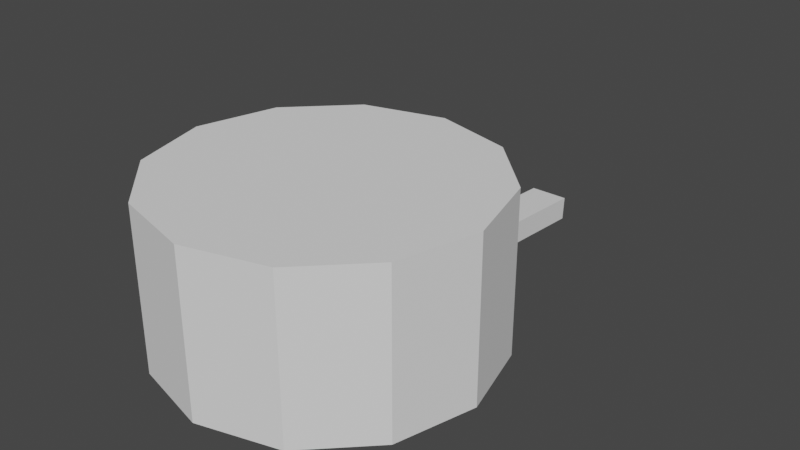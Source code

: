 # Source: CookingPot1.blend  (saved by Blender 3.3.6; exported with 4.5.12 LTS)
import bpy
from mathutils import Matrix  # noqa: F401  (used for matrix-valued properties, if any)

bpy.ops.wm.read_factory_settings(use_empty=True)
scene = bpy.context.scene
scene.name = 'Scene'

# ---- collections
col_collection = bpy.data.collections.new('Collection'); scene.collection.children.link(col_collection)

# ---- world
world_world = bpy.data.worlds.new('World'); scene.world = world_world
world_world.use_nodes = True; world_world.node_tree.nodes.clear()
_N = world_world.node_tree.nodes; _L = world_world.node_tree.links
n0 = _N.new('ShaderNodeOutputWorld'); n0.name = 'World Output'; n0.location = (300, 300)
n1 = _N.new('ShaderNodeBackground'); n1.name = 'Background'; n1.location = (10, 300)
n1.inputs[0].default_value = (0.05088, 0.05088, 0.05088, 1.0)
_L.new(n1.outputs[0], n0.inputs[0])
n0.is_active_output = True
world_world.color = (0.05088, 0.05088, 0.05088)
world_world.use_sun_shadow = False
world_world.sun_shadow_jitter_overblur = 0.0

# ---- meshes
me_cylinder = bpy.data.meshes.new('Cylinder')
me_cylinder.from_pydata([(0.0, 1.0, 0.0), (0.0, 1.0, 1.0), (0.5, 0.866, 0.0), (0.5, 0.866, 1.0), (0.866, 0.5, 0.0), (0.866, 0.5, 1.0), (1.0, 0.0, 0.0), (1.0, 0.0, 1.0), (0.866, -0.5, 0.0), (0.866, -0.5, 1.0), (0.5, -0.866, 0.0), (0.5, -0.866, 1.0), (0.0, -1.0, 0.0), (0.0, -1.0, 1.0), (-0.5, -0.866, 0.0), (-0.5, -0.866, 1.0), (-0.866, -0.5, 0.0), (-0.866, -0.5, 1.0), (-1.0, 0.0, 0.0), (-1.0, 0.0, 1.0), (-0.866, 0.5, 0.0), (-0.866, 0.5, 1.0), (-0.5, 0.866, 0.0), (-0.5, 0.866, 1.0), (5.099e-10, 0.8973, 0.0), (0.4487, 0.7771, 0.0), (0.7771, 0.4487, 0.0), (0.8973, -5.099e-10, 0.0), (0.7771, -0.4487, 0.0), (0.4487, -0.7771, 0.0), (5.099e-10, -0.8973, 0.0), (-0.4487, -0.7771, 0.0), (-0.7771, -0.4487, 0.0), (-0.8973, -5.099e-10, 0.0), (-0.7771, 0.4487, 0.0), (-0.4487, 0.7771, 0.0), (5.099e-10, 0.8973, 0.8484), (0.4487, 0.7771, 0.8484), (0.7771, 0.4487, 0.8484), (0.8973, -5.099e-10, 0.8484), (0.7771, -0.4487, 0.8484), (0.4487, -0.7771, 0.8484), (5.099e-10, -0.8973, 0.8484), (-0.4487, -0.7771, 0.8484), (-0.7771, -0.4487, 0.8484), (-0.8973, -5.099e-10, 0.8484), (-0.7771, 0.4487, 0.8484), (-0.4487, 0.7771, 0.8484), (-0.1251, 0.9247, 0.01744), (-0.1251, 0.9344, 0.1673), (-0.1251, 2.184, -0.06379), (-0.1251, 2.194, 0.08611), (0.1251, 0.9247, 0.01744), (0.1251, 0.9344, 0.1673), (0.1251, 2.184, -0.06379), (0.1251, 2.194, 0.08611)], [], [(0, 1, 3, 2), (2, 3, 5, 4), (4, 5, 7, 6), (6, 7, 9, 8), (8, 9, 11, 10), (10, 11, 13, 12), (12, 13, 15, 14), (14, 15, 17, 16), (16, 17, 19, 18), (18, 19, 21, 20), (3, 1, 23, 21, 19, 17, 15, 13, 11, 9, 7, 5), (20, 21, 23, 22), (22, 23, 1, 0), (12, 14, 31, 30), (24, 25, 37, 36), (10, 12, 30, 29), (8, 10, 29, 28), (6, 8, 28, 27), (22, 0, 24, 35), (0, 2, 25, 24), (4, 6, 27, 26), (20, 22, 35, 34), (2, 4, 26, 25), (18, 20, 34, 33), (16, 18, 33, 32), (14, 16, 32, 31), (36, 37, 38, 39, 40, 41, 42, 43, 44, 45, 46, 47), (31, 32, 44, 43), (28, 29, 41, 40), (35, 24, 36, 47), (25, 26, 38, 37), (32, 33, 45, 44), (29, 30, 42, 41), (26, 27, 39, 38), (33, 34, 46, 45), (30, 31, 43, 42), (27, 28, 40, 39), (34, 35, 47, 46), (48, 49, 51, 50), (50, 51, 55, 54), (54, 55, 53, 52), (50, 54, 52, 48), (55, 51, 49, 53)])
_uv = me_cylinder.uv_layers.new(name='UVMap')
_uv.uv.foreach_set('vector', [1.0, 0.5, 1.0, 1.0, 0.9167, 1.0, 0.9167, 0.5, 0.9167, 0.5, 0.9167, 1.0, 0.8333, 1.0, 0.8333, 0.5, 0.8333, 0.5, 0.8333, 1.0, 0.75, 1.0, 0.75, 0.5, 0.75, 0.5, 0.75, 1.0, 0.6667, 1.0, 0.6667, 0.5, 0.6667, 0.5, 0.6667, 1.0, 0.5833, 1.0, 0.5833, 0.5, 0.5833, 0.5, 0.5833, 1.0, 0.5, 1.0, 0.5, 0.5, 0.5, 0.5, 0.5, 1.0, 0.4167, 1.0, 0.4167, 0.5, 0.4167, 0.5, 0.4167, 1.0, 0.3333, 1.0, 0.3333, 0.5, 0.3333, 0.5, 0.3333, 1.0, 0.25, 1.0, 0.25, 0.5, 0.25, 0.5, 0.25, 1.0, 0.1667, 1.0, 0.1667, 0.5, 0.37, 0.4578, 0.25, 0.49, 0.13, 0.4578, 0.04215, 0.37, 0.01, 0.25, 0.04215, 0.13, 0.13, 0.04215, 0.25, 0.01, 0.37, 0.04215, 0.4578, 0.13, 0.49, 0.25, 0.4578, 0.37, 0.1667, 0.5, 0.1667, 1.0, 0.08333, 1.0, 0.08333, 0.5, 0.08333, 0.5, 0.08333, 1.0, 7.451e-08, 1.0, 7.451e-08, 0.5, 0.5, 0.5, 0.4167, 0.5, 0.4167, 0.5, 0.5, 0.5, 1.0, 0.5, 0.9167, 0.5, 0.9167, 0.5, 1.0, 0.5, 0.5833, 0.5, 0.5, 0.5, 0.5, 0.5, 0.5833, 0.5, 0.6667, 0.5, 0.5833, 0.5, 0.5833, 0.5, 0.6667, 0.5, 0.75, 0.5, 0.6667, 0.5, 0.6667, 0.5, 0.75, 0.5, 0.08333, 0.5, 7.451e-08, 0.5, 7.451e-08, 0.5, 0.08333, 0.5, 1.0, 0.5, 0.9167, 0.5, 0.9167, 0.5, 1.0, 0.5, 0.8333, 0.5, 0.75, 0.5, 0.75, 0.5, 0.8333, 0.5, 0.1667, 0.5, 0.08333, 0.5, 0.08333, 0.5, 0.1667, 0.5, 0.9167, 0.5, 0.8333, 0.5, 0.8333, 0.5, 0.9167, 0.5, 0.25, 0.5, 0.1667, 0.5, 0.1667, 0.5, 0.25, 0.5, 0.3333, 0.5, 0.25, 0.5, 0.25, 0.5, 0.3333, 0.5, 0.4167, 0.5, 0.3333, 0.5, 0.3333, 0.5, 0.4167, 0.5, 0.75, 0.49, 0.87, 0.4578, 0.9578, 0.37, 0.99, 0.25, 0.9578, 0.13, 0.87, 0.04215, 0.75, 0.01, 0.63, 0.04215, 0.5422, 0.13, 0.51, 0.25, 0.5422, 0.37, 0.63, 0.4578, 0.4167, 0.5, 0.3333, 0.5, 0.3333, 0.5, 0.4167, 0.5, 0.6667, 0.5, 0.5833, 0.5, 0.5833, 0.5, 0.6667, 0.5, 0.08333, 0.5, 7.451e-08, 0.5, 7.451e-08, 0.5, 0.08333, 0.5, 0.9167, 0.5, 0.8333, 0.5, 0.8333, 0.5, 0.9167, 0.5, 0.3333, 0.5, 0.25, 0.5, 0.25, 0.5, 0.3333, 0.5, 0.5833, 0.5, 0.5, 0.5, 0.5, 0.5, 0.5833, 0.5, 0.8333, 0.5, 0.75, 0.5, 0.75, 0.5, 0.8333, 0.5, 0.25, 0.5, 0.1667, 0.5, 0.1667, 0.5, 0.25, 0.5, 0.5, 0.5, 0.4167, 0.5, 0.4167, 0.5, 0.5, 0.5, 0.75, 0.5, 0.6667, 0.5, 0.6667, 0.5, 0.75, 0.5, 0.1667, 0.5, 0.08333, 0.5, 0.08333, 0.5, 0.1667, 0.5, 0.375, 0.0, 0.625, 0.0, 0.625, 0.1336, 0.375, 0.1336, 0.375, 0.1336, 0.625, 0.1336, 0.625, 0.6164, 0.375, 0.6164, 0.375, 0.6164, 0.625, 0.6164, 0.625, 0.75, 0.375, 0.75, 0.125, 0.6164, 0.375, 0.6164, 0.375, 0.75, 0.125, 0.75, 0.625, 0.6164, 0.875, 0.6164, 0.875, 0.75, 0.625, 0.75])
me_cylinder.update()

# ---- objects
ob_cylinder = bpy.data.objects.new('Cylinder', me_cylinder)

# ---- transforms, parenting, visibility, modifiers, constraints
ob_cylinder.location = (0.0, 0.0, 0.0)

# ---- collection membership
col_collection.objects.link(ob_cylinder)

# ---- scene / render settings (as saved in the file)
scene.frame_start = 1; scene.frame_end = 250; scene.frame_set(1)
scene.render.engine = 'BLENDER_EEVEE_NEXT'
scene.cycles.sampling_pattern = 'TABULATED_SOBOL'
scene.cycles.use_light_tree = False
scene.view_settings.view_transform = 'Filmic'
bpy.context.view_layer.update()

# ---- added for rendering (the .blend has no active camera and no usable light): camera, sun
cam_auto = bpy.data.cameras.new('AutoCamera')
cam_auto.lens = 50.0
cam_auto.sensor_width = 36.0
cam_auto.clip_end = 1000.0
ob_auto_camera = bpy.data.objects.new('AutoCamera', cam_auto)
scene.collection.objects.link(ob_auto_camera)
ob_auto_camera.location = (3.62264, -3.75039, 3.36622)
ob_auto_camera.rotation_euler = (1.09748, -7.21219e-08, 0.694738)
scene.camera = ob_auto_camera
light_auto_sun = bpy.data.lights.new('AutoSun', 'SUN')
light_auto_sun.energy = 3.0
light_auto_sun.angle = 0.0523599
ob_auto_sun = bpy.data.objects.new('AutoSun', light_auto_sun)
scene.collection.objects.link(ob_auto_sun)
ob_auto_sun.rotation_euler = (0.872665, 0.174533, 0.523599)
bpy.context.view_layer.update()
